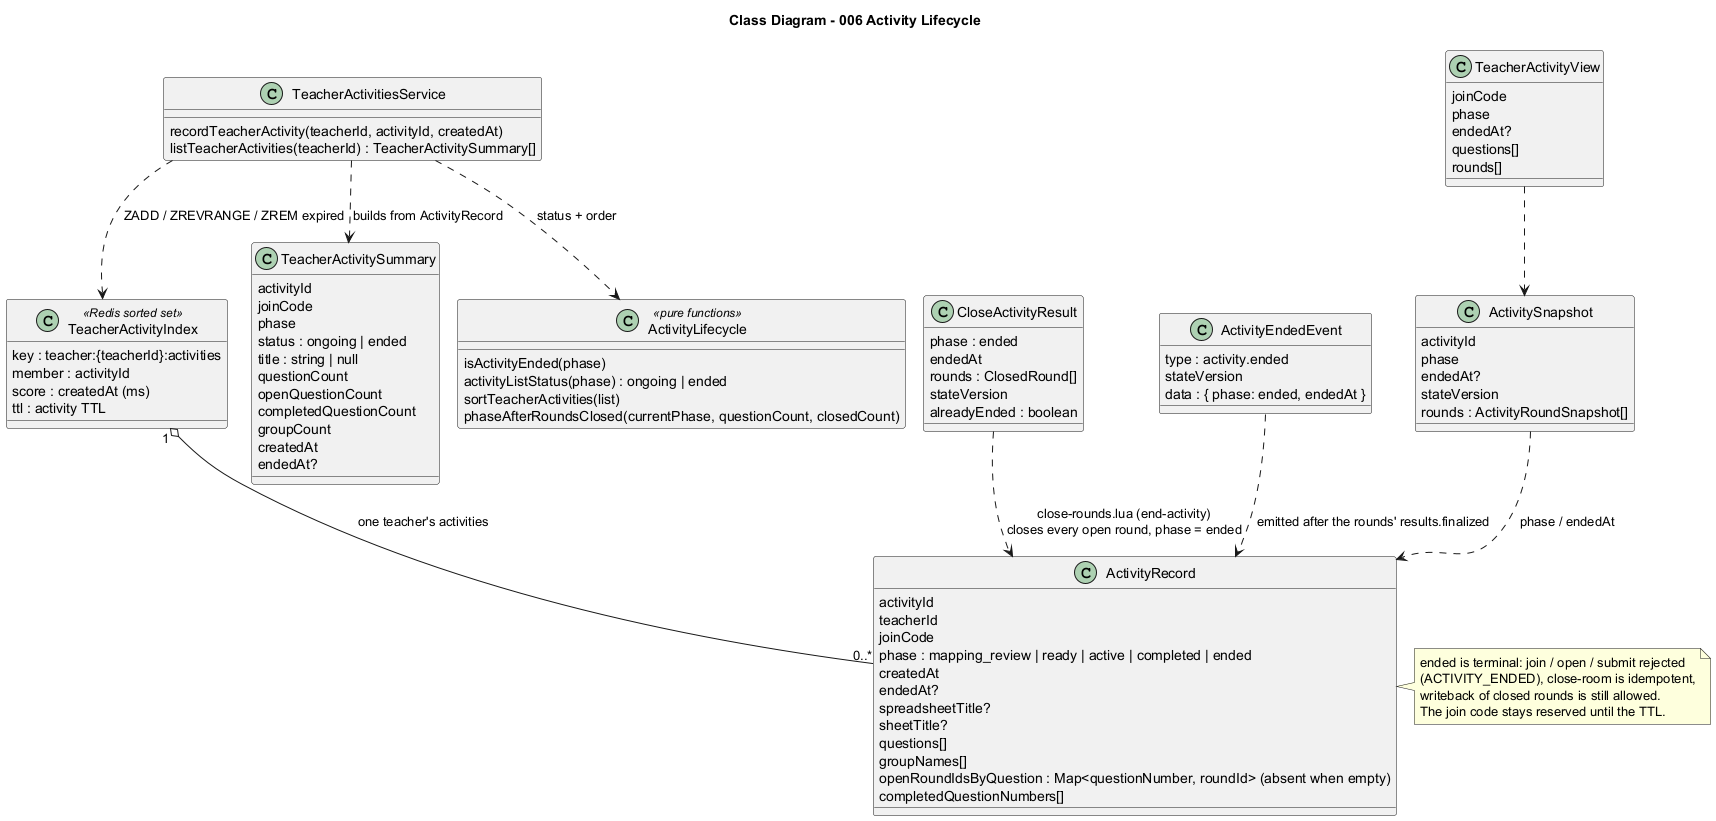

The diagram above was rendered by PlantUML. Its source (embedded in the PNG):
@startuml
!pragma layout smetana
title Class Diagram - 006 Activity Lifecycle

class ActivityRecord {
  activityId
  teacherId
  joinCode
  phase : mapping_review | ready | active | completed | ended
  createdAt
  endedAt?
  spreadsheetTitle?
  sheetTitle?
  questions[]
  groupNames[]
  {field} openRoundIdsByQuestion : Map<questionNumber, roundId> (absent when empty)
  completedQuestionNumbers[]
}
class TeacherActivityIndex <<Redis sorted set>> {
  key : teacher:{teacherId}:activities
  member : activityId
  {field} score : createdAt (ms)
  ttl : activity TTL
}
class TeacherActivitySummary {
  activityId
  joinCode
  phase
  status : ongoing | ended
  title : string | null
  questionCount
  openQuestionCount
  completedQuestionCount
  groupCount
  createdAt
  endedAt?
}
class TeacherActivitiesService {
  recordTeacherActivity(teacherId, activityId, createdAt)
  listTeacherActivities(teacherId) : TeacherActivitySummary[]
}
class ActivityLifecycle <<pure functions>> {
  isActivityEnded(phase)
  activityListStatus(phase) : ongoing | ended
  sortTeacherActivities(list)
  phaseAfterRoundsClosed(currentPhase, questionCount, closedCount)
}
class CloseActivityResult {
  phase : ended
  endedAt
  rounds : ClosedRound[]
  stateVersion
  alreadyEnded : boolean
}
class ActivityEndedEvent {
  type : activity.ended
  stateVersion
  data : { phase: ended, endedAt }
}
class ActivitySnapshot {
  activityId
  phase
  endedAt?
  stateVersion
  rounds : ActivityRoundSnapshot[]
}
class TeacherActivityView {
  joinCode
  phase
  endedAt?
  questions[]
  rounds[]
}

TeacherActivityIndex "1" o-- "0..*" ActivityRecord : one teacher's activities
TeacherActivitiesService ..> TeacherActivityIndex : ZADD / ZREVRANGE / ZREM expired
TeacherActivitiesService ..> TeacherActivitySummary : builds from ActivityRecord
TeacherActivitiesService ..> ActivityLifecycle : status + order
CloseActivityResult ..> ActivityRecord : close-rounds.lua (end-activity)\ncloses every open round, phase = ended
ActivityEndedEvent ..> ActivityRecord : emitted after the rounds' results.finalized
ActivitySnapshot ..> ActivityRecord : phase / endedAt
TeacherActivityView ..> ActivitySnapshot

note right of ActivityRecord
  ended is terminal: join / open / submit rejected
  (ACTIVITY_ENDED), close-room is idempotent,
  writeback of closed rounds is still allowed.
  The join code stays reserved until the TTL.
end note
@enduml